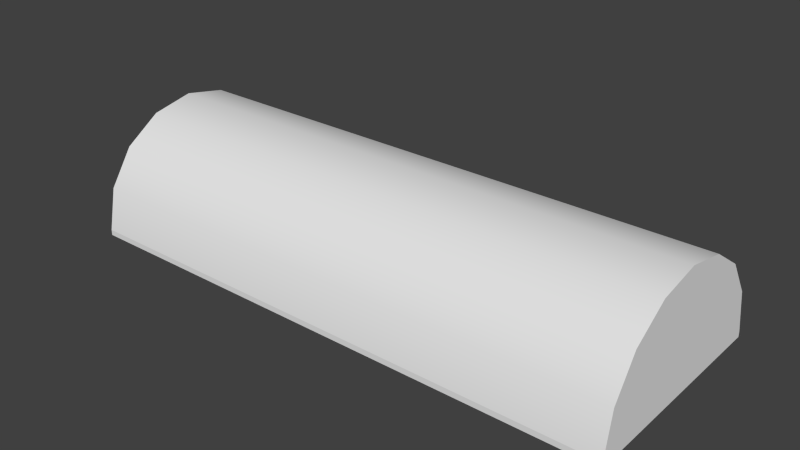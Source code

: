 # Source: quonset_40_h.blend  (saved by Blender 2.69.0; exported with 4.5.12 LTS)
import bpy
from mathutils import Matrix  # noqa: F401  (used for matrix-valued properties, if any)

bpy.ops.wm.read_factory_settings(use_empty=True)
scene = bpy.context.scene
scene.name = 'Scene'

# ---- collections
col_collection_1 = bpy.data.collections.new('Collection 1'); scene.collection.children.link(col_collection_1)

# ---- materials (node trees are filled in below, after node groups)
mat_material_texture = bpy.data.materials.new('Material Texture')
mat_material_texture.alpha_threshold = 0.0
mat_material_texture.use_transparent_shadow = False
mat_material_texture.roughness = 0.5
mat_material_texture.line_color = (0.0, 0.0, 0.0, 1.0)

# ---- material node trees

# ---- world
world_world = bpy.data.worlds.new('World'); scene.world = world_world
world_world.color = (0.05088, 0.05088, 0.05088)
world_world.use_sun_shadow = False
world_world.sun_shadow_jitter_overblur = 0.0
world_world.cycles.sampling_method = 'MANUAL'
world_world.cycles.sample_map_resolution = 256

# ---- meshes
me_cylinder_001 = bpy.data.meshes.new('Cylinder.001')
me_cylinder_001.from_pydata([(-15.0, 6.0, 0.3), (15.0, -6.0, -1.431e-06), (-15.0, -6.0, -2.146e-06), (15.0, 6.0, 1.431e-06), (-15.0, 6.0, 0.0), (-15.0, -6.0, 0.3), (-15.0, -5.543, 2.596), (-15.0, -4.243, 4.543), (-15.0, -2.296, 5.843), (-15.0, -1.907e-06, 6.3), (15.0, 0.0, 6.3), (-15.0, 2.296, 5.843), (15.0, 2.296, 5.843), (-15.0, 4.243, 4.543), (15.0, 4.243, 4.543), (-15.0, 5.543, 2.596), (15.0, 5.543, 2.596), (-15.0, 2.1, -7.153e-07), (-15.0, -2.1, -1.431e-06), (-15.0, 2.1, 0.3), (-15.0, -2.1, 0.3), (-15.0, -2.1, 4.4), (-15.0, 2.1, 4.4), (-15.0, -2.1, 2.2), (-15.0, 2.1, 2.2), (-15.0, 4.6, 2.2), (-15.0, -4.6, 2.2), (-15.0, -2.1, 3.6), (-15.0, 2.1, 3.6), (-15.0, 4.6, 3.6), (-15.0, -4.6, 3.6), (-15.0, 0.6, 4.8), (-15.0, -0.6, 4.8), (-15.0, 0.6, 6.0), (-15.0, -0.6, 6.0), (7.5, 6.0, 0.3), (7.5, -6.0, -2.146e-06), (7.5, 6.0, 0.0), (7.5, -6.0, 0.3), (15.0, 6.0, 0.3), (15.0, -6.0, 0.3), (15.0, -5.543, 2.596), (15.0, -4.243, 4.543), (15.0, -2.296, 5.843), (-7.5, 6.0, 0.3), (-7.5, -6.0, -2.146e-06), (-7.5, 6.0, 0.0), (-7.5, -6.0, 0.3), (0.0, 6.0, 3.576e-07), (0.0, 6.0, 0.3), (0.0, -6.0, -2.146e-06), (0.0, -6.0, 0.3), (-15.0, 6.0, 0.3), (-15.0, -6.0, 0.3), (-15.0, -5.543, 2.596), (-15.0, -4.243, 4.543), (-15.0, -2.296, 5.843), (-15.0, -1.907e-06, 6.3), (15.0, 0.0, 6.3), (-15.0, 2.296, 5.843), (15.0, 2.296, 5.843), (-15.0, 4.243, 4.543), (15.0, 4.243, 4.543), (-15.0, 5.543, 2.596), (15.0, 5.543, 2.596), (-7.5, -4.243, 4.543), (-7.5, 2.296, 5.843), (-7.5, 4.243, 4.543), (-7.5, 5.543, 2.596), (7.5, 6.0, 0.3), (7.5, -6.0, 0.3), (7.5, -5.543, 2.596), (7.5, -4.243, 4.543), (7.5, -2.296, 5.843), (7.5, -1.907e-06, 6.3), (7.5, 2.296, 5.843), (7.5, 4.243, 4.543), (7.5, 5.543, 2.596), (15.0, 6.0, 0.3), (15.0, -6.0, 0.3), (15.0, -5.543, 2.596), (15.0, -4.243, 4.543), (15.0, -2.296, 5.843), (-7.5, 6.0, 0.3), (-7.5, -6.0, 0.3), (-7.5, -5.543, 2.596), (-7.5, -2.296, 5.843), (-7.5, -1.907e-06, 6.3), (0.0, -4.243, 4.543), (0.0, -2.296, 5.843), (0.0, 2.296, 5.843), (0.0, 5.543, 2.596), (0.0, 6.0, 0.3), (0.0, -6.0, 0.3), (0.0, -5.543, 2.596), (0.0, -1.907e-06, 6.3), (0.0, 4.243, 4.543)], [], [(15, 25, 29), (6, 26, 5), (20, 19, 17, 18), (28, 24, 23, 27), (26, 23, 20, 5), (6, 7, 30), (5, 20, 18, 2), (31, 22, 21, 32), (11, 13, 22), (6, 30, 26), (19, 0, 4, 17), (25, 0, 19, 24), (15, 0, 25), (8, 9, 34), (8, 21, 7), (9, 33, 34), (21, 8, 34, 32), (9, 11, 33), (11, 22, 31, 33), (7, 27, 30), (21, 27, 7), (13, 15, 29), (13, 29, 28), (22, 13, 28), (22, 28, 27, 21), (24, 19, 20, 23), (33, 31, 32, 34), (47, 5, 2, 45), (39, 40, 1, 3), (39, 16, 14, 12, 10, 43, 42, 41, 40), (0, 44, 46, 4), (40, 38, 36, 1), (35, 39, 3, 37), (51, 47, 45, 50), (44, 49, 48, 46), (38, 51, 50, 36), (49, 35, 37, 48), (59, 66, 67, 61), (61, 67, 68, 63), (70, 79, 80, 71), (71, 80, 81, 72), (72, 81, 82, 73), (53, 84, 85, 54), (54, 85, 65, 55), (55, 65, 86, 56), (56, 86, 87, 57), (57, 87, 66, 59), (63, 68, 83, 52), (73, 82, 58, 74), (74, 58, 60, 75), (75, 60, 62, 76), (77, 64, 78, 69), (76, 62, 64, 77), (84, 93, 94, 85), (85, 94, 88, 65), (65, 88, 89, 86), (86, 89, 95, 87), (87, 95, 90, 66), (66, 90, 96, 67), (68, 91, 92, 83), (67, 96, 91, 68), (93, 70, 71, 94), (94, 71, 72, 88), (88, 72, 73, 89), (89, 73, 74, 95), (95, 74, 75, 90), (90, 75, 76, 96), (91, 77, 69, 92), (96, 76, 77, 91), (25, 24, 28, 29), (30, 27, 23, 26)])
me_cylinder_001.polygons.foreach_set('use_smooth', [0, 0, 0, 0, 0, 0, 0, 0, 0, 0, 0, 0, 0, 0, 0, 0, 0, 0, 0, 0, 0, 0, 0, 0, 0, 0, 0, 0, 0, 0, 0, 0, 0, 0, 0, 0, 0, 1, 1, 1, 1, 1, 1, 1, 1, 1, 1, 1, 1, 1, 1, 1, 1, 1, 1, 1, 1, 1, 1, 1, 1, 1, 1, 1, 1, 1, 1, 1, 1, 0, 0])
_uv = me_cylinder_001.uv_layers.new(name='UVMap')
_uv.uv.foreach_set('vector', [0.7916, 0.4216, 0.8106, 0.4669, 0.7434, 0.4669, 0.7916, 0.9534, 0.8106, 0.9081, 0.9017, 0.9753, 0.9642, 0.7882, 0.9642, 0.5868, 0.9786, 0.5868, 0.9786, 0.7882, 0.7434, 0.09614, 0.8106, 0.09614, 0.8106, 0.2976, 0.7434, 0.2976, 0.8106, 0.9081, 0.8106, 0.7882, 0.9017, 0.7882, 0.9017, 0.9753, 0.7916, 0.9534, 0.6982, 0.891, 0.7434, 0.9081, 0.9642, 0.9753, 0.9642, 0.7882, 0.9786, 0.7882, 0.9786, 0.9753, 0.6859, 0.6587, 0.705, 0.5868, 0.705, 0.7882, 0.6859, 0.7163, 0.6358, 0.5774, 0.6982, 0.484, 0.705, 0.5868, 0.7916, 0.9534, 0.7434, 0.9081, 0.8106, 0.9081, 0.9642, 0.5868, 0.9642, 0.3997, 0.9786, 0.3997, 0.9786, 0.5868, 0.8106, 0.4669, 0.9017, 0.3997, 0.9017, 0.5868, 0.8106, 0.5868, 0.7916, 0.4216, 0.9017, 0.3997, 0.8106, 0.4669, 0.6358, 0.7976, 0.6139, 0.6875, 0.6283, 0.7163, 0.6358, 0.7976, 0.705, 0.7882, 0.6982, 0.891, 0.6139, 0.6875, 0.6283, 0.6587, 0.6283, 0.7163, 0.705, 0.7882, 0.6358, 0.7976, 0.6283, 0.7163, 0.6859, 0.7163, 0.6139, 0.6875, 0.6358, 0.5774, 0.6283, 0.6587, 0.6358, 0.5774, 0.705, 0.5868, 0.6859, 0.6587, 0.6283, 0.6587, 0.6982, 0.891, 0.7434, 0.7882, 0.7434, 0.9081, 0.705, 0.7882, 0.7434, 0.7882, 0.6982, 0.891, 0.6982, 0.484, 0.7916, 0.4216, 0.7434, 0.4669, 0.6982, 0.484, 0.7434, 0.4669, 0.7434, 0.5868, 0.705, 0.5868, 0.6982, 0.484, 0.7434, 0.5868, 0.705, 0.09614, 0.7434, 0.09614, 0.7434, 0.2976, 0.705, 0.2976, 0.8106, 0.09614, 0.9017, 0.09614, 0.9017, 0.2976, 0.8106, 0.2976, 0.5707, 0.1062, 0.6282, 0.1062, 0.6282, 0.1638, 0.5707, 0.1638, 0.9642, 0.7594, 0.9642, 0.3997, 0.9786, 0.3997, 0.9786, 0.7594, 0.9642, 0.3997, 0.9642, 0.9753, 0.9786, 0.9753, 0.9786, 0.3997, 0.9017, 0.3997, 0.7916, 0.4216, 0.6982, 0.484, 0.6358, 0.5774, 0.6139, 0.6875, 0.6358, 0.7976, 0.6982, 0.891, 0.7916, 0.9534, 0.9017, 0.9753, 0.9642, 0.3997, 0.9642, 0.7594, 0.9786, 0.7594, 0.9786, 0.3997, 0.9642, 0.7594, 0.9642, 0.3997, 0.9786, 0.3997, 0.9786, 0.7594, 0.9642, 0.3997, 0.9642, 0.7594, 0.9786, 0.7594, 0.9786, 0.3997, 0.9642, 0.7594, 0.9642, 0.3997, 0.9786, 0.3997, 0.9786, 0.7594, 0.9642, 0.3997, 0.9642, 0.7594, 0.9786, 0.7594, 0.9786, 0.3997, 0.9642, 0.7594, 0.9642, 0.3997, 0.9786, 0.3997, 0.9786, 0.7594, 0.9642, 0.3997, 0.9642, 0.7594, 0.9786, 0.7594, 0.9786, 0.3997, 6.327e-05, 0.625, 0.4005, 0.625, 0.4005, 0.75, 6.338e-05, 0.75, 6.338e-05, 0.75, 0.4005, 0.75, 0.4005, 0.875, 6.349e-05, 0.875, 6.433e-05, 6.327e-05, 0.4005, 6.4e-05, 0.4005, 0.125, 6.393e-05, 0.125, 6.393e-05, 0.125, 0.4005, 0.125, 0.4005, 0.25, 6.367e-05, 0.25, 6.367e-05, 0.25, 0.4005, 0.25, 0.4005, 0.375, 6.349e-05, 0.375, 6.433e-05, 6.327e-05, 0.4005, 6.4e-05, 0.4005, 0.125, 6.393e-05, 0.125, 6.393e-05, 0.125, 0.4005, 0.125, 0.4005, 0.25, 6.367e-05, 0.25, 6.367e-05, 0.25, 0.4005, 0.25, 0.4005, 0.375, 6.349e-05, 0.375, 6.349e-05, 0.375, 0.4005, 0.375, 0.4005, 0.5, 6.338e-05, 0.5, 6.338e-05, 0.5, 0.4005, 0.5, 0.4005, 0.625, 6.327e-05, 0.625, 6.349e-05, 0.875, 0.4005, 0.875, 0.4005, 0.9999, 6.367e-05, 0.9999, 6.349e-05, 0.375, 0.4005, 0.375, 0.4005, 0.5, 6.338e-05, 0.5, 6.338e-05, 0.5, 0.4005, 0.5, 0.4005, 0.625, 6.327e-05, 0.625, 6.327e-05, 0.625, 0.4005, 0.625, 0.4005, 0.75, 6.338e-05, 0.75, 6.349e-05, 0.875, 0.4005, 0.875, 0.4005, 0.9999, 6.367e-05, 0.9999, 6.338e-05, 0.75, 0.4005, 0.75, 0.4005, 0.875, 6.349e-05, 0.875, 6.433e-05, 6.327e-05, 0.4005, 6.4e-05, 0.4005, 0.125, 6.393e-05, 0.125, 6.393e-05, 0.125, 0.4005, 0.125, 0.4005, 0.25, 6.367e-05, 0.25, 6.367e-05, 0.25, 0.4005, 0.25, 0.4005, 0.375, 6.349e-05, 0.375, 6.349e-05, 0.375, 0.4005, 0.375, 0.4005, 0.5, 6.338e-05, 0.5, 6.338e-05, 0.5, 0.4005, 0.5, 0.4005, 0.625, 6.327e-05, 0.625, 6.327e-05, 0.625, 0.4005, 0.625, 0.4005, 0.75, 6.338e-05, 0.75, 6.349e-05, 0.875, 0.4005, 0.875, 0.4005, 0.9999, 6.367e-05, 0.9999, 6.338e-05, 0.75, 0.4005, 0.75, 0.4005, 0.875, 6.349e-05, 0.875, 6.433e-05, 6.327e-05, 0.4005, 6.4e-05, 0.4005, 0.125, 6.393e-05, 0.125, 6.393e-05, 0.125, 0.4005, 0.125, 0.4005, 0.25, 6.367e-05, 0.25, 6.367e-05, 0.25, 0.4005, 0.25, 0.4005, 0.375, 6.349e-05, 0.375, 6.349e-05, 0.375, 0.4005, 0.375, 0.4005, 0.5, 6.338e-05, 0.5, 6.338e-05, 0.5, 0.4005, 0.5, 0.4005, 0.625, 6.327e-05, 0.625, 6.327e-05, 0.625, 0.4005, 0.625, 0.4005, 0.75, 6.338e-05, 0.75, 6.349e-05, 0.875, 0.4005, 0.875, 0.4005, 0.9999, 6.367e-05, 0.9999, 6.338e-05, 0.75, 0.4005, 0.75, 0.4005, 0.875, 6.349e-05, 0.875, 0.6333, 0.2272, 0.6333, 0.3471, 0.5662, 0.3471, 0.5662, 0.2272, 0.5662, 0.3471, 0.5662, 0.2272, 0.6333, 0.2272, 0.6333, 0.3471])
me_cylinder_001.materials.append(mat_material_texture)
me_cylinder_001.use_remesh_preserve_volume = False
me_cylinder_001.use_remesh_preserve_attributes = False
me_cylinder_001.use_mirror_vertex_groups = False
me_cylinder_001.update()

# ---- objects
ob_cylinder = bpy.data.objects.new('Cylinder', me_cylinder_001)

# ---- transforms, parenting, visibility, modifiers, constraints
ob_cylinder.location = (0.0, 0.0, 0.0)
ob_cylinder.lineart.crease_threshold = 0.0

# ---- collection membership
col_collection_1.objects.link(ob_cylinder)

# ---- scene / render settings (as saved in the file)
scene.frame_start = 1; scene.frame_end = 250; scene.frame_set(1)
scene.render.engine = 'BLENDER_EEVEE_NEXT'
scene.render.image_settings.compression = 90
scene.render.resolution_percentage = 50
scene.render.dither_intensity = 0.0
scene.cycles.use_denoising = False
scene.cycles.samples = 10
scene.cycles.sampling_pattern = 'TABULATED_SOBOL'
scene.cycles.light_sampling_threshold = 0.0
scene.cycles.use_adaptive_sampling = False
scene.cycles.use_light_tree = False
scene.cycles.blur_glossy = 0.0
scene.cycles.volume_bounces = 1
scene.cycles.pixel_filter_type = 'GAUSSIAN'
scene.cycles.sample_clamp_indirect = 0.0
scene.view_settings.view_transform = 'Standard'
bpy.context.view_layer.update()

# ---- added for rendering (the .blend has no active camera and no usable light): camera, sun
cam_auto = bpy.data.cameras.new('AutoCamera')
cam_auto.lens = 50.0
cam_auto.sensor_width = 36.0
cam_auto.clip_end = 1000.0
ob_auto_camera = bpy.data.objects.new('AutoCamera', cam_auto)
scene.collection.objects.link(ob_auto_camera)
ob_auto_camera.location = (30.4579, -36.5495, 27.5163)
ob_auto_camera.rotation_euler = (1.09748, -7.21219e-08, 0.694738)
scene.camera = ob_auto_camera
light_auto_sun = bpy.data.lights.new('AutoSun', 'SUN')
light_auto_sun.energy = 3.0
light_auto_sun.angle = 0.0523599
ob_auto_sun = bpy.data.objects.new('AutoSun', light_auto_sun)
scene.collection.objects.link(ob_auto_sun)
ob_auto_sun.rotation_euler = (0.872665, 0.174533, 0.523599)
bpy.context.view_layer.update()
